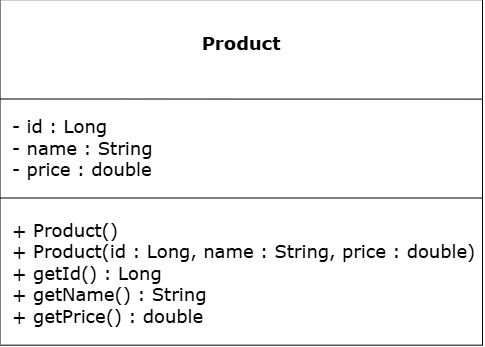

The diagram above was exported from draw.io. Its source (the exported page's mxGraphModel, read from the mxfile embedded in the PNG):
<mxGraphModel dx="1030" dy="629" grid="1" gridSize="10" guides="1" tooltips="1" connect="1" arrows="1" fold="1" page="1" pageScale="1" pageWidth="850" pageHeight="1100" math="0" shadow="0">
  <root>
    <mxCell id="0" />
    <mxCell id="1" parent="0" />
    <mxCell id="1AhKspwPUKEvV5PRGjwg-1" parent="1" style="rounded=0;whiteSpace=wrap;html=1;rotation=90;" value="" vertex="1">
      <mxGeometry height="482.5" width="345.47" x="388.52" y="133.19" as="geometry" />
    </mxCell>
    <mxCell id="1AhKspwPUKEvV5PRGjwg-4" edge="1" parent="1" style="endArrow=none;html=1;rounded=0;entryX=0.275;entryY=0;entryDx=0;entryDy=0;entryPerimeter=0;" value="">
      <mxGeometry height="50" relative="1" width="50" as="geometry">
        <mxPoint x="320" y="301" as="sourcePoint" />
        <mxPoint x="802.5050000000001" y="301.08875" as="targetPoint" />
      </mxGeometry>
    </mxCell>
    <mxCell id="1AhKspwPUKEvV5PRGjwg-5" edge="1" parent="1" style="endArrow=none;html=1;rounded=0;entryX=0.574;entryY=0.001;entryDx=0;entryDy=0;entryPerimeter=0;" target="1AhKspwPUKEvV5PRGjwg-1" value="">
      <mxGeometry height="50" relative="1" width="50" as="geometry">
        <mxPoint x="320" y="400" as="sourcePoint" />
        <mxPoint x="600" y="400" as="targetPoint" />
      </mxGeometry>
    </mxCell>
    <mxCell id="1AhKspwPUKEvV5PRGjwg-6" parent="1" style="text;html=1;whiteSpace=wrap;strokeColor=none;fillColor=none;align=center;verticalAlign=middle;rounded=0;fontFamily=Verdana;fontSize=18;fontStyle=1" value="&lt;font&gt;Product&lt;/font&gt;" vertex="1">
      <mxGeometry height="30" width="60" x="531.25" y="230" as="geometry" />
    </mxCell>
    <mxCell id="1AhKspwPUKEvV5PRGjwg-7" parent="1" style="text;html=1;whiteSpace=wrap;strokeColor=none;fillColor=none;align=left;verticalAlign=middle;rounded=0;fontFamily=Verdana;fontSize=18;" value="&lt;font&gt;- id : Long&lt;/font&gt;&lt;div&gt;&lt;font&gt;- name : String&lt;/font&gt;&lt;div&gt;&lt;font&gt;-&amp;nbsp;price : double&lt;br&gt;&lt;/font&gt;&lt;/div&gt;&lt;/div&gt;" vertex="1">
      <mxGeometry height="30" width="470" x="330" y="335" as="geometry" />
    </mxCell>
    <mxCell id="1AhKspwPUKEvV5PRGjwg-9" parent="1" style="text;html=1;whiteSpace=wrap;strokeColor=none;fillColor=none;align=left;verticalAlign=middle;rounded=0;fontFamily=Verdana;fontSize=18;" value="&lt;div&gt;&lt;div&gt;&lt;font&gt;+ Product()&lt;/font&gt;&lt;/div&gt;&lt;/div&gt;&lt;div&gt;&lt;font&gt;+ Product(id : Long, name : String, price : double)&lt;/font&gt;&lt;/div&gt;&lt;div&gt;&lt;font&gt;+ getId() : Long&lt;/font&gt;&lt;/div&gt;&lt;div&gt;&lt;font&gt;+ getName() : String&lt;/font&gt;&lt;/div&gt;&lt;div&gt;&lt;font&gt;+ getPrice() : double&lt;/font&gt;&lt;/div&gt;" vertex="1">
      <mxGeometry height="30" width="470" x="330" y="460" as="geometry" />
    </mxCell>
  </root>
</mxGraphModel>